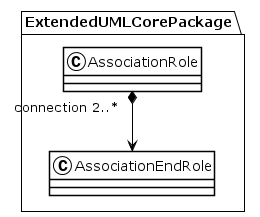

The diagram above was rendered by PlantUML. Its source (embedded in the PNG):
@startuml
!theme plain
package ExtendedUMLCorePackage {
class AssociationRole {
}
AssociationRole "connection 2..*" *--> AssociationEndRole
class AssociationEndRole {
}
}
@enduml